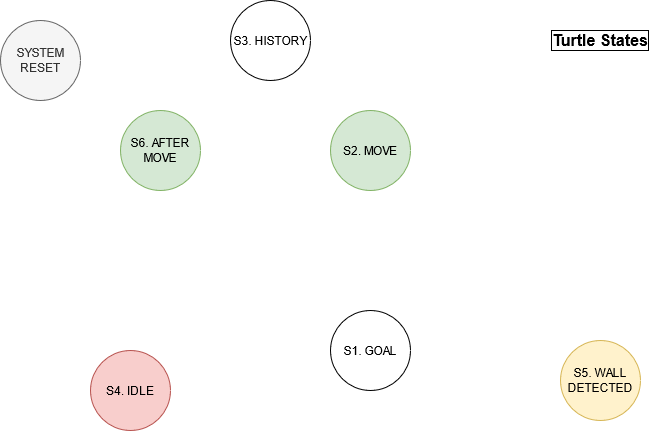

The diagram above was exported from draw.io. Its source (the exported page's mxGraphModel, read from the mxfile embedded in the PNG):
<mxGraphModel dx="1038" dy="547" grid="1" gridSize="10" guides="1" tooltips="1" connect="1" arrows="1" fold="1" page="1" pageScale="1" pageWidth="850" pageHeight="1100" math="0" shadow="0">
  <root>
    <mxCell id="0" />
    <mxCell id="1" parent="0" />
    <mxCell id="olofbbYZ_YuQTGDBSOmf-1" value="S1. GOAL" style="ellipse;whiteSpace=wrap;html=1;aspect=fixed;fontFamily=Helvetica;fontSize=12;" parent="1" vertex="1">
      <mxGeometry x="400" y="320" width="80" height="80" as="geometry" />
    </mxCell>
    <mxCell id="olofbbYZ_YuQTGDBSOmf-5" value="S2. MOVE" style="ellipse;whiteSpace=wrap;html=1;aspect=fixed;fontFamily=Helvetica;fontSize=12;fillColor=#d5e8d4;strokeColor=#82b366;" parent="1" vertex="1">
      <mxGeometry x="400" y="120" width="80" height="80" as="geometry" />
    </mxCell>
    <mxCell id="olofbbYZ_YuQTGDBSOmf-6" value="S3. HISTORY" style="ellipse;whiteSpace=wrap;html=1;aspect=fixed;fontFamily=Helvetica;fontSize=12;" parent="1" vertex="1">
      <mxGeometry x="300" y="10" width="80" height="80" as="geometry" />
    </mxCell>
    <mxCell id="0888pbd5UeaPpPgB9TeO-7" value="SYSTEM RESET" style="ellipse;whiteSpace=wrap;html=1;aspect=fixed;fontFamily=Helvetica;fontSize=12;fillColor=#f5f5f5;strokeColor=#666666;fontColor=#333333;" parent="1" vertex="1">
      <mxGeometry x="70" y="30" width="80" height="80" as="geometry" />
    </mxCell>
    <mxCell id="_lUCMN6xBo_c_YSRk9CB-4" value="S4. IDLE" style="ellipse;whiteSpace=wrap;html=1;aspect=fixed;fontFamily=Helvetica;fontSize=12;fillColor=#f8cecc;strokeColor=#b85450;" parent="1" vertex="1">
      <mxGeometry x="160" y="360" width="80" height="80" as="geometry" />
    </mxCell>
    <mxCell id="_lUCMN6xBo_c_YSRk9CB-5" value="S5. WALL DETECTED" style="ellipse;whiteSpace=wrap;html=1;aspect=fixed;fontFamily=Helvetica;fontSize=12;fillColor=#fff2cc;strokeColor=#d6b656;" parent="1" vertex="1">
      <mxGeometry x="630" y="350" width="80" height="80" as="geometry" />
    </mxCell>
    <mxCell id="zPelpRDGCSPVwX3DVP8J-1" value="S6. AFTER MOVE" style="ellipse;whiteSpace=wrap;html=1;aspect=fixed;fillColor=#d5e8d4;strokeColor=#82b366;" parent="1" vertex="1">
      <mxGeometry x="190" y="120" width="80" height="80" as="geometry" />
    </mxCell>
    <mxCell id="SeNS2745TxdXIHx3AnXp-1" value="Turtle States" style="text;html=1;strokeColor=none;fillColor=none;align=center;verticalAlign=middle;whiteSpace=wrap;rounded=0;fontSize=16;fontStyle=1;labelBorderColor=#000000;" vertex="1" parent="1">
      <mxGeometry x="620" y="40" width="100" height="20" as="geometry" />
    </mxCell>
  </root>
</mxGraphModel>